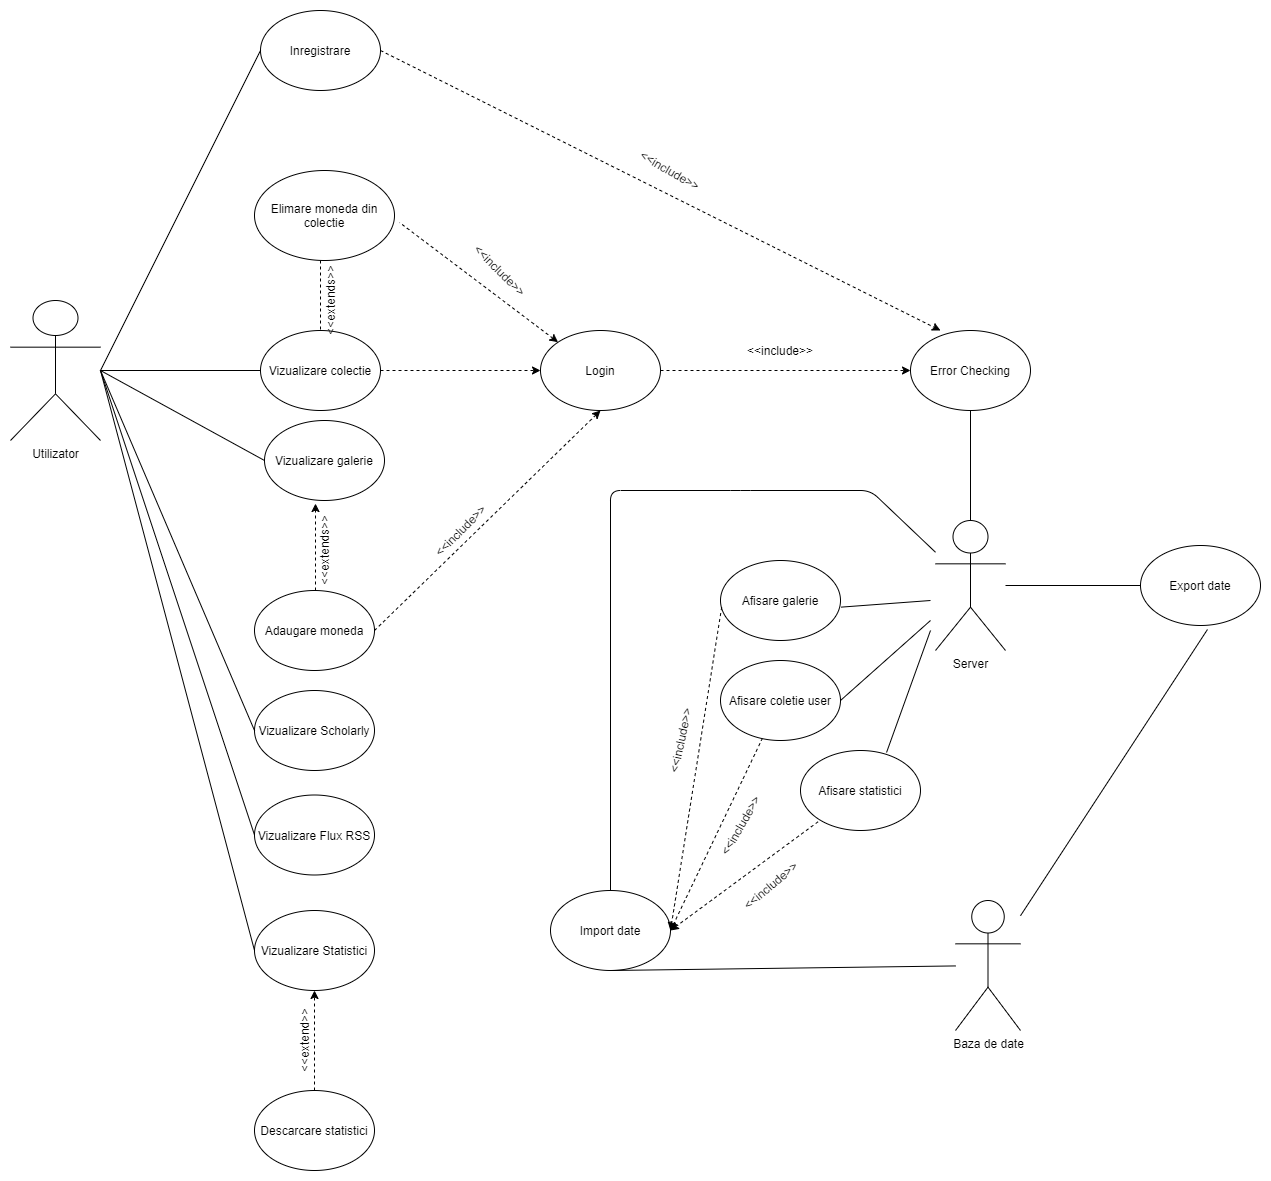

The diagram above was exported from draw.io. Its source (the exported page's mxGraphModel, read from the mxfile embedded in the PNG):
<mxGraphModel dx="1142" dy="1944" grid="1" gridSize="10" guides="1" tooltips="1" connect="1" arrows="1" fold="1" page="1" pageScale="1" pageWidth="827" pageHeight="1169" math="0" shadow="0">
  <root>
    <mxCell id="0" />
    <mxCell id="1" parent="0" />
    <mxCell id="b3r5EUbLNNKuV6IRqcEb-1" value="Utilizator" style="shape=umlActor;verticalLabelPosition=bottom;labelBackgroundColor=#ffffff;verticalAlign=top;html=1;outlineConnect=0;" vertex="1" parent="1">
      <mxGeometry x="100" y="50" width="90" height="140" as="geometry" />
    </mxCell>
    <mxCell id="b3r5EUbLNNKuV6IRqcEb-2" value="Inregistrare" style="ellipse;whiteSpace=wrap;html=1;" vertex="1" parent="1">
      <mxGeometry x="350" y="-240" width="120" height="80" as="geometry" />
    </mxCell>
    <mxCell id="b3r5EUbLNNKuV6IRqcEb-3" value="Login" style="ellipse;whiteSpace=wrap;html=1;" vertex="1" parent="1">
      <mxGeometry x="630" y="80" width="120" height="80" as="geometry" />
    </mxCell>
    <mxCell id="b3r5EUbLNNKuV6IRqcEb-4" value="Adaugare moneda" style="ellipse;whiteSpace=wrap;html=1;" vertex="1" parent="1">
      <mxGeometry x="344" y="340" width="120" height="80" as="geometry" />
    </mxCell>
    <mxCell id="b3r5EUbLNNKuV6IRqcEb-5" value="Elimare moneda din colectie" style="ellipse;whiteSpace=wrap;html=1;" vertex="1" parent="1">
      <mxGeometry x="344" y="-80" width="140" height="90" as="geometry" />
    </mxCell>
    <mxCell id="b3r5EUbLNNKuV6IRqcEb-6" value="Vizualizare galerie" style="ellipse;whiteSpace=wrap;html=1;" vertex="1" parent="1">
      <mxGeometry x="354" y="170" width="120" height="80" as="geometry" />
    </mxCell>
    <mxCell id="b3r5EUbLNNKuV6IRqcEb-7" value="Server" style="shape=umlActor;verticalLabelPosition=bottom;labelBackgroundColor=#ffffff;verticalAlign=top;html=1;outlineConnect=0;" vertex="1" parent="1">
      <mxGeometry x="1025" y="270" width="70" height="130" as="geometry" />
    </mxCell>
    <mxCell id="b3r5EUbLNNKuV6IRqcEb-8" value="" style="endArrow=none;html=1;" edge="1" parent="1" source="b3r5EUbLNNKuV6IRqcEb-1">
      <mxGeometry width="50" height="50" relative="1" as="geometry">
        <mxPoint x="304" y="170" as="sourcePoint" />
        <mxPoint x="354" y="120" as="targetPoint" />
      </mxGeometry>
    </mxCell>
    <mxCell id="b3r5EUbLNNKuV6IRqcEb-9" value="" style="endArrow=none;html=1;entryX=0;entryY=0.5;entryDx=0;entryDy=0;" edge="1" parent="1" target="b3r5EUbLNNKuV6IRqcEb-6">
      <mxGeometry width="50" height="50" relative="1" as="geometry">
        <mxPoint x="190" y="120" as="sourcePoint" />
        <mxPoint x="350" y="240" as="targetPoint" />
      </mxGeometry>
    </mxCell>
    <mxCell id="b3r5EUbLNNKuV6IRqcEb-10" value="" style="endArrow=classic;html=1;exitX=0.5;exitY=0;exitDx=0;exitDy=0;entryX=0.383;entryY=0.988;entryDx=0;entryDy=0;entryPerimeter=0;strokeColor=none;dashed=1;" edge="1" parent="1" source="b3r5EUbLNNKuV6IRqcEb-4" target="b3r5EUbLNNKuV6IRqcEb-6">
      <mxGeometry width="50" height="50" relative="1" as="geometry">
        <mxPoint x="370" y="410" as="sourcePoint" />
        <mxPoint x="420" y="360" as="targetPoint" />
      </mxGeometry>
    </mxCell>
    <mxCell id="b3r5EUbLNNKuV6IRqcEb-11" value="Vizualizare colectie" style="ellipse;whiteSpace=wrap;html=1;" vertex="1" parent="1">
      <mxGeometry x="350" y="80" width="120" height="80" as="geometry" />
    </mxCell>
    <mxCell id="b3r5EUbLNNKuV6IRqcEb-12" value="" style="endArrow=classic;dashed=1;html=1;exitX=1;exitY=0.5;exitDx=0;exitDy=0;entryX=0.5;entryY=1;entryDx=0;entryDy=0;endFill=1;" edge="1" parent="1" source="b3r5EUbLNNKuV6IRqcEb-4" target="b3r5EUbLNNKuV6IRqcEb-3">
      <mxGeometry width="50" height="50" relative="1" as="geometry">
        <mxPoint x="490" y="280" as="sourcePoint" />
        <mxPoint x="540" y="230" as="targetPoint" />
      </mxGeometry>
    </mxCell>
    <mxCell id="b3r5EUbLNNKuV6IRqcEb-13" value="&amp;lt;&amp;lt;include&amp;gt;&amp;gt;" style="text;html=1;strokeColor=none;fillColor=none;align=center;verticalAlign=middle;whiteSpace=wrap;rounded=0;rotation=-45;" vertex="1" parent="1">
      <mxGeometry x="530" y="270" width="40" height="20" as="geometry" />
    </mxCell>
    <mxCell id="b3r5EUbLNNKuV6IRqcEb-14" value="" style="endArrow=classic;dashed=1;html=1;entryX=0;entryY=0.5;entryDx=0;entryDy=0;endFill=1;" edge="1" parent="1" target="b3r5EUbLNNKuV6IRqcEb-3">
      <mxGeometry width="50" height="50" relative="1" as="geometry">
        <mxPoint x="470" y="120" as="sourcePoint" />
        <mxPoint x="520" y="70" as="targetPoint" />
      </mxGeometry>
    </mxCell>
    <mxCell id="b3r5EUbLNNKuV6IRqcEb-15" value="" style="endArrow=none;html=1;entryX=0;entryY=0.5;entryDx=0;entryDy=0;" edge="1" parent="1" target="b3r5EUbLNNKuV6IRqcEb-2">
      <mxGeometry width="50" height="50" relative="1" as="geometry">
        <mxPoint x="190" y="120" as="sourcePoint" />
        <mxPoint x="240" y="70" as="targetPoint" />
      </mxGeometry>
    </mxCell>
    <mxCell id="b3r5EUbLNNKuV6IRqcEb-16" value="" style="endArrow=none;html=1;entryX=0.5;entryY=0;entryDx=0;entryDy=0;dashed=1;endFill=0;" edge="1" parent="1" target="b3r5EUbLNNKuV6IRqcEb-11">
      <mxGeometry width="50" height="50" relative="1" as="geometry">
        <mxPoint x="410" y="10" as="sourcePoint" />
        <mxPoint x="490" y="20" as="targetPoint" />
      </mxGeometry>
    </mxCell>
    <mxCell id="b3r5EUbLNNKuV6IRqcEb-17" value="" style="endArrow=none;dashed=1;html=1;entryX=1.036;entryY=0.578;entryDx=0;entryDy=0;entryPerimeter=0;exitX=0;exitY=0;exitDx=0;exitDy=0;endFill=0;startArrow=classic;startFill=1;" edge="1" parent="1" source="b3r5EUbLNNKuV6IRqcEb-3" target="b3r5EUbLNNKuV6IRqcEb-5">
      <mxGeometry x="-0.2705" y="-8" width="50" height="50" relative="1" as="geometry">
        <mxPoint x="500" y="60" as="sourcePoint" />
        <mxPoint x="550" y="10" as="targetPoint" />
        <mxPoint as="offset" />
      </mxGeometry>
    </mxCell>
    <mxCell id="b3r5EUbLNNKuV6IRqcEb-18" value="&amp;lt;&amp;lt;include&amp;gt;&amp;gt;" style="text;html=1;strokeColor=none;fillColor=none;align=center;verticalAlign=middle;whiteSpace=wrap;rounded=0;rotation=45;" vertex="1" parent="1">
      <mxGeometry x="570" y="10" width="40" height="20" as="geometry" />
    </mxCell>
    <mxCell id="b3r5EUbLNNKuV6IRqcEb-19" value="" style="endArrow=classic;dashed=1;html=1;strokeColor=#000000;entryX=0.425;entryY=1.038;entryDx=0;entryDy=0;entryPerimeter=0;endFill=1;" edge="1" parent="1" target="b3r5EUbLNNKuV6IRqcEb-6">
      <mxGeometry width="50" height="50" relative="1" as="geometry">
        <mxPoint x="405" y="340" as="sourcePoint" />
        <mxPoint x="380" y="260" as="targetPoint" />
      </mxGeometry>
    </mxCell>
    <mxCell id="b3r5EUbLNNKuV6IRqcEb-20" value="Error Checking" style="ellipse;whiteSpace=wrap;html=1;" vertex="1" parent="1">
      <mxGeometry x="1000" y="80" width="120" height="80" as="geometry" />
    </mxCell>
    <mxCell id="b3r5EUbLNNKuV6IRqcEb-21" value="" style="endArrow=none;html=1;strokeColor=#000000;entryX=0.5;entryY=0;entryDx=0;entryDy=0;entryPerimeter=0;exitX=0.5;exitY=1;exitDx=0;exitDy=0;" edge="1" parent="1" source="b3r5EUbLNNKuV6IRqcEb-20" target="b3r5EUbLNNKuV6IRqcEb-7">
      <mxGeometry width="50" height="50" relative="1" as="geometry">
        <mxPoint x="1013.5" y="210" as="sourcePoint" />
        <mxPoint x="1116.5" y="210" as="targetPoint" />
      </mxGeometry>
    </mxCell>
    <mxCell id="b3r5EUbLNNKuV6IRqcEb-22" value="" style="endArrow=none;html=1;strokeColor=#000000;entryX=0;entryY=0.5;entryDx=0;entryDy=0;" edge="1" parent="1" source="b3r5EUbLNNKuV6IRqcEb-7" target="b3r5EUbLNNKuV6IRqcEb-24">
      <mxGeometry width="50" height="50" relative="1" as="geometry">
        <mxPoint x="1100" y="380" as="sourcePoint" />
        <mxPoint x="1150" y="330" as="targetPoint" />
      </mxGeometry>
    </mxCell>
    <mxCell id="b3r5EUbLNNKuV6IRqcEb-23" value="Import date" style="ellipse;whiteSpace=wrap;html=1;" vertex="1" parent="1">
      <mxGeometry x="640" y="640" width="120" height="80" as="geometry" />
    </mxCell>
    <mxCell id="b3r5EUbLNNKuV6IRqcEb-24" value="Export date&lt;br&gt;" style="ellipse;whiteSpace=wrap;html=1;" vertex="1" parent="1">
      <mxGeometry x="1230" y="295" width="120" height="80" as="geometry" />
    </mxCell>
    <mxCell id="b3r5EUbLNNKuV6IRqcEb-25" value="" style="endArrow=none;html=1;strokeColor=#000000;exitX=0.5;exitY=0;exitDx=0;exitDy=0;" edge="1" parent="1" source="b3r5EUbLNNKuV6IRqcEb-23" target="b3r5EUbLNNKuV6IRqcEb-7">
      <mxGeometry width="50" height="50" relative="1" as="geometry">
        <mxPoint x="1120" y="480" as="sourcePoint" />
        <mxPoint x="1010" y="320" as="targetPoint" />
        <Array as="points">
          <mxPoint x="700" y="240" />
          <mxPoint x="830" y="240" />
          <mxPoint x="960" y="240" />
        </Array>
      </mxGeometry>
    </mxCell>
    <mxCell id="b3r5EUbLNNKuV6IRqcEb-26" value="Baza de date" style="shape=umlActor;verticalLabelPosition=bottom;labelBackgroundColor=#ffffff;verticalAlign=top;html=1;outlineConnect=0;" vertex="1" parent="1">
      <mxGeometry x="1045" y="650" width="65" height="130" as="geometry" />
    </mxCell>
    <mxCell id="b3r5EUbLNNKuV6IRqcEb-27" value="" style="endArrow=none;html=1;strokeColor=#000000;entryX=0.558;entryY=1.05;entryDx=0;entryDy=0;entryPerimeter=0;" edge="1" parent="1" source="b3r5EUbLNNKuV6IRqcEb-26" target="b3r5EUbLNNKuV6IRqcEb-24">
      <mxGeometry width="50" height="50" relative="1" as="geometry">
        <mxPoint x="1120" y="620" as="sourcePoint" />
        <mxPoint x="1170" y="570" as="targetPoint" />
      </mxGeometry>
    </mxCell>
    <mxCell id="b3r5EUbLNNKuV6IRqcEb-28" value="" style="endArrow=none;html=1;strokeColor=#000000;entryX=0.5;entryY=1;entryDx=0;entryDy=0;" edge="1" parent="1" source="b3r5EUbLNNKuV6IRqcEb-26" target="b3r5EUbLNNKuV6IRqcEb-23">
      <mxGeometry width="50" height="50" relative="1" as="geometry">
        <mxPoint x="910" y="585" as="sourcePoint" />
        <mxPoint x="960" y="535" as="targetPoint" />
      </mxGeometry>
    </mxCell>
    <mxCell id="b3r5EUbLNNKuV6IRqcEb-29" value="" style="endArrow=classic;dashed=1;html=1;strokeColor=#000000;entryX=0;entryY=0.5;entryDx=0;entryDy=0;exitX=1;exitY=0.5;exitDx=0;exitDy=0;endFill=1;" edge="1" parent="1" source="b3r5EUbLNNKuV6IRqcEb-3" target="b3r5EUbLNNKuV6IRqcEb-20">
      <mxGeometry x="-0.04" y="10" width="50" height="50" relative="1" as="geometry">
        <mxPoint x="840" y="170" as="sourcePoint" />
        <mxPoint x="890" y="120" as="targetPoint" />
        <mxPoint as="offset" />
      </mxGeometry>
    </mxCell>
    <mxCell id="b3r5EUbLNNKuV6IRqcEb-30" value="&amp;lt;&amp;lt;include&amp;gt;&amp;gt;" style="text;html=1;strokeColor=none;fillColor=none;align=center;verticalAlign=middle;whiteSpace=wrap;rounded=0;" vertex="1" parent="1">
      <mxGeometry x="850" y="90" width="40" height="20" as="geometry" />
    </mxCell>
    <mxCell id="b3r5EUbLNNKuV6IRqcEb-31" value="" style="endArrow=classic;dashed=1;html=1;strokeColor=#000000;entryX=0.25;entryY=0;entryDx=0;entryDy=0;entryPerimeter=0;exitX=1;exitY=0.5;exitDx=0;exitDy=0;endFill=1;" edge="1" parent="1" source="b3r5EUbLNNKuV6IRqcEb-2" target="b3r5EUbLNNKuV6IRqcEb-20">
      <mxGeometry width="50" height="50" relative="1" as="geometry">
        <mxPoint x="730" y="-120" as="sourcePoint" />
        <mxPoint x="900" y="-80" as="targetPoint" />
      </mxGeometry>
    </mxCell>
    <mxCell id="b3r5EUbLNNKuV6IRqcEb-32" value="&amp;lt;&amp;lt;include&amp;gt;&amp;gt;" style="text;html=1;strokeColor=none;fillColor=none;align=center;verticalAlign=middle;whiteSpace=wrap;rounded=0;rotation=30;" vertex="1" parent="1">
      <mxGeometry x="740" y="-90" width="40" height="20" as="geometry" />
    </mxCell>
    <mxCell id="b3r5EUbLNNKuV6IRqcEb-33" value="Afisare galerie&lt;br&gt;" style="ellipse;whiteSpace=wrap;html=1;" vertex="1" parent="1">
      <mxGeometry x="810" y="310" width="120" height="80" as="geometry" />
    </mxCell>
    <mxCell id="b3r5EUbLNNKuV6IRqcEb-34" value="Afisare coletie user" style="ellipse;whiteSpace=wrap;html=1;" vertex="1" parent="1">
      <mxGeometry x="810" y="410" width="120" height="80" as="geometry" />
    </mxCell>
    <mxCell id="b3r5EUbLNNKuV6IRqcEb-35" value="" style="endArrow=none;html=1;strokeColor=#000000;exitX=1.004;exitY=0.583;exitDx=0;exitDy=0;exitPerimeter=0;" edge="1" parent="1" source="b3r5EUbLNNKuV6IRqcEb-33">
      <mxGeometry width="50" height="50" relative="1" as="geometry">
        <mxPoint x="1060" y="450" as="sourcePoint" />
        <mxPoint x="1020" y="350" as="targetPoint" />
      </mxGeometry>
    </mxCell>
    <mxCell id="b3r5EUbLNNKuV6IRqcEb-36" value="" style="endArrow=none;html=1;strokeColor=#000000;exitX=1;exitY=0.5;exitDx=0;exitDy=0;" edge="1" parent="1" source="b3r5EUbLNNKuV6IRqcEb-34">
      <mxGeometry width="50" height="50" relative="1" as="geometry">
        <mxPoint x="1060" y="450" as="sourcePoint" />
        <mxPoint x="1020" y="370" as="targetPoint" />
      </mxGeometry>
    </mxCell>
    <mxCell id="b3r5EUbLNNKuV6IRqcEb-37" value="" style="endArrow=none;dashed=1;html=1;strokeColor=#000000;exitX=1;exitY=0.5;exitDx=0;exitDy=0;entryX=0.011;entryY=0.573;entryDx=0;entryDy=0;entryPerimeter=0;endFill=0;startArrow=classic;startFill=1;" edge="1" parent="1" source="b3r5EUbLNNKuV6IRqcEb-23" target="b3r5EUbLNNKuV6IRqcEb-33">
      <mxGeometry width="50" height="50" relative="1" as="geometry">
        <mxPoint x="1060" y="450" as="sourcePoint" />
        <mxPoint x="1110" y="400" as="targetPoint" />
      </mxGeometry>
    </mxCell>
    <mxCell id="b3r5EUbLNNKuV6IRqcEb-38" value="" style="endArrow=none;dashed=1;html=1;strokeColor=#000000;exitX=1;exitY=0.5;exitDx=0;exitDy=0;startArrow=classic;startFill=1;" edge="1" parent="1" source="b3r5EUbLNNKuV6IRqcEb-23" target="b3r5EUbLNNKuV6IRqcEb-34">
      <mxGeometry width="50" height="50" relative="1" as="geometry">
        <mxPoint x="1060" y="450" as="sourcePoint" />
        <mxPoint x="1110" y="400" as="targetPoint" />
      </mxGeometry>
    </mxCell>
    <mxCell id="b3r5EUbLNNKuV6IRqcEb-39" value="&amp;lt;&amp;lt;include&amp;gt;&amp;gt;" style="text;html=1;strokeColor=none;fillColor=none;align=center;verticalAlign=middle;whiteSpace=wrap;rounded=0;rotation=282;" vertex="1" parent="1">
      <mxGeometry x="750" y="480" width="40" height="20" as="geometry" />
    </mxCell>
    <mxCell id="b3r5EUbLNNKuV6IRqcEb-40" value="&amp;lt;&amp;lt;include&amp;gt;&amp;gt;" style="text;html=1;strokeColor=none;fillColor=none;align=center;verticalAlign=middle;whiteSpace=wrap;rounded=0;rotation=-60;" vertex="1" parent="1">
      <mxGeometry x="810" y="565" width="40" height="20" as="geometry" />
    </mxCell>
    <mxCell id="b3r5EUbLNNKuV6IRqcEb-41" value="&amp;lt;&amp;lt;extends&amp;gt;&amp;gt;" style="text;html=1;strokeColor=none;fillColor=none;align=center;verticalAlign=middle;whiteSpace=wrap;rounded=0;rotation=-90;" vertex="1" parent="1">
      <mxGeometry x="400" y="40" width="40" height="20" as="geometry" />
    </mxCell>
    <mxCell id="b3r5EUbLNNKuV6IRqcEb-42" value="&amp;lt;&amp;lt;extends&amp;gt;&amp;gt;" style="text;html=1;strokeColor=none;fillColor=none;align=center;verticalAlign=middle;whiteSpace=wrap;rounded=0;rotation=-90;" vertex="1" parent="1">
      <mxGeometry x="394" y="290" width="40" height="20" as="geometry" />
    </mxCell>
    <mxCell id="b3r5EUbLNNKuV6IRqcEb-43" value="Vizualizare Scholarly" style="ellipse;whiteSpace=wrap;html=1;" vertex="1" parent="1">
      <mxGeometry x="344" y="440" width="120" height="80" as="geometry" />
    </mxCell>
    <mxCell id="b3r5EUbLNNKuV6IRqcEb-44" value="Vizualizare Flux RSS" style="ellipse;whiteSpace=wrap;html=1;" vertex="1" parent="1">
      <mxGeometry x="344" y="544.5" width="120" height="80" as="geometry" />
    </mxCell>
    <mxCell id="b3r5EUbLNNKuV6IRqcEb-45" value="" style="endArrow=none;html=1;strokeColor=#000000;entryX=0;entryY=0.5;entryDx=0;entryDy=0;" edge="1" parent="1" target="b3r5EUbLNNKuV6IRqcEb-43">
      <mxGeometry width="50" height="50" relative="1" as="geometry">
        <mxPoint x="190" y="120" as="sourcePoint" />
        <mxPoint x="410" y="390" as="targetPoint" />
      </mxGeometry>
    </mxCell>
    <mxCell id="b3r5EUbLNNKuV6IRqcEb-46" value="" style="endArrow=none;html=1;strokeColor=#000000;entryX=0;entryY=0.5;entryDx=0;entryDy=0;" edge="1" parent="1" target="b3r5EUbLNNKuV6IRqcEb-44">
      <mxGeometry width="50" height="50" relative="1" as="geometry">
        <mxPoint x="190" y="120" as="sourcePoint" />
        <mxPoint x="410" y="390" as="targetPoint" />
      </mxGeometry>
    </mxCell>
    <mxCell id="b3r5EUbLNNKuV6IRqcEb-47" value="Vizualizare Statistici" style="ellipse;whiteSpace=wrap;html=1;" vertex="1" parent="1">
      <mxGeometry x="344" y="660" width="120" height="80" as="geometry" />
    </mxCell>
    <mxCell id="b3r5EUbLNNKuV6IRqcEb-48" value="" style="endArrow=none;html=1;entryX=0;entryY=0.5;entryDx=0;entryDy=0;" edge="1" parent="1" target="b3r5EUbLNNKuV6IRqcEb-47">
      <mxGeometry width="50" height="50" relative="1" as="geometry">
        <mxPoint x="190" y="120" as="sourcePoint" />
        <mxPoint x="440" y="370" as="targetPoint" />
      </mxGeometry>
    </mxCell>
    <mxCell id="b3r5EUbLNNKuV6IRqcEb-49" value="Descarcare statistici" style="ellipse;whiteSpace=wrap;html=1;" vertex="1" parent="1">
      <mxGeometry x="344" y="840" width="120" height="80" as="geometry" />
    </mxCell>
    <mxCell id="b3r5EUbLNNKuV6IRqcEb-50" value="" style="endArrow=classic;dashed=1;html=1;exitX=0.5;exitY=0;exitDx=0;exitDy=0;entryX=0.5;entryY=1;entryDx=0;entryDy=0;startArrow=none;startFill=0;endFill=1;" edge="1" parent="1" source="b3r5EUbLNNKuV6IRqcEb-49" target="b3r5EUbLNNKuV6IRqcEb-47">
      <mxGeometry width="50" height="50" relative="1" as="geometry">
        <mxPoint x="390" y="570" as="sourcePoint" />
        <mxPoint x="440" y="520" as="targetPoint" />
      </mxGeometry>
    </mxCell>
    <mxCell id="b3r5EUbLNNKuV6IRqcEb-51" value="&amp;lt;&amp;lt;extend&amp;gt;&amp;gt;" style="text;html=1;strokeColor=none;fillColor=none;align=center;verticalAlign=middle;whiteSpace=wrap;rounded=0;rotation=-90;" vertex="1" parent="1">
      <mxGeometry x="374" y="780" width="40" height="20" as="geometry" />
    </mxCell>
    <mxCell id="b3r5EUbLNNKuV6IRqcEb-53" value="Afisare statistici" style="ellipse;whiteSpace=wrap;html=1;" vertex="1" parent="1">
      <mxGeometry x="890" y="500" width="120" height="80" as="geometry" />
    </mxCell>
    <mxCell id="b3r5EUbLNNKuV6IRqcEb-54" value="" style="endArrow=none;html=1;exitX=0.717;exitY=0.025;exitDx=0;exitDy=0;exitPerimeter=0;" edge="1" parent="1" source="b3r5EUbLNNKuV6IRqcEb-53">
      <mxGeometry width="50" height="50" relative="1" as="geometry">
        <mxPoint x="740" y="570" as="sourcePoint" />
        <mxPoint x="1020" y="380" as="targetPoint" />
      </mxGeometry>
    </mxCell>
    <mxCell id="b3r5EUbLNNKuV6IRqcEb-55" value="" style="endArrow=none;dashed=1;html=1;exitX=1;exitY=0.5;exitDx=0;exitDy=0;startArrow=classic;startFill=1;" edge="1" parent="1" source="b3r5EUbLNNKuV6IRqcEb-23" target="b3r5EUbLNNKuV6IRqcEb-53">
      <mxGeometry width="50" height="50" relative="1" as="geometry">
        <mxPoint x="740" y="570" as="sourcePoint" />
        <mxPoint x="790" y="520" as="targetPoint" />
      </mxGeometry>
    </mxCell>
    <mxCell id="b3r5EUbLNNKuV6IRqcEb-56" value="&amp;lt;&amp;lt;include&amp;gt;&amp;gt;" style="text;html=1;strokeColor=none;fillColor=none;align=center;verticalAlign=middle;whiteSpace=wrap;rounded=0;rotation=320;" vertex="1" parent="1">
      <mxGeometry x="840" y="624.5" width="40" height="20" as="geometry" />
    </mxCell>
  </root>
</mxGraphModel>